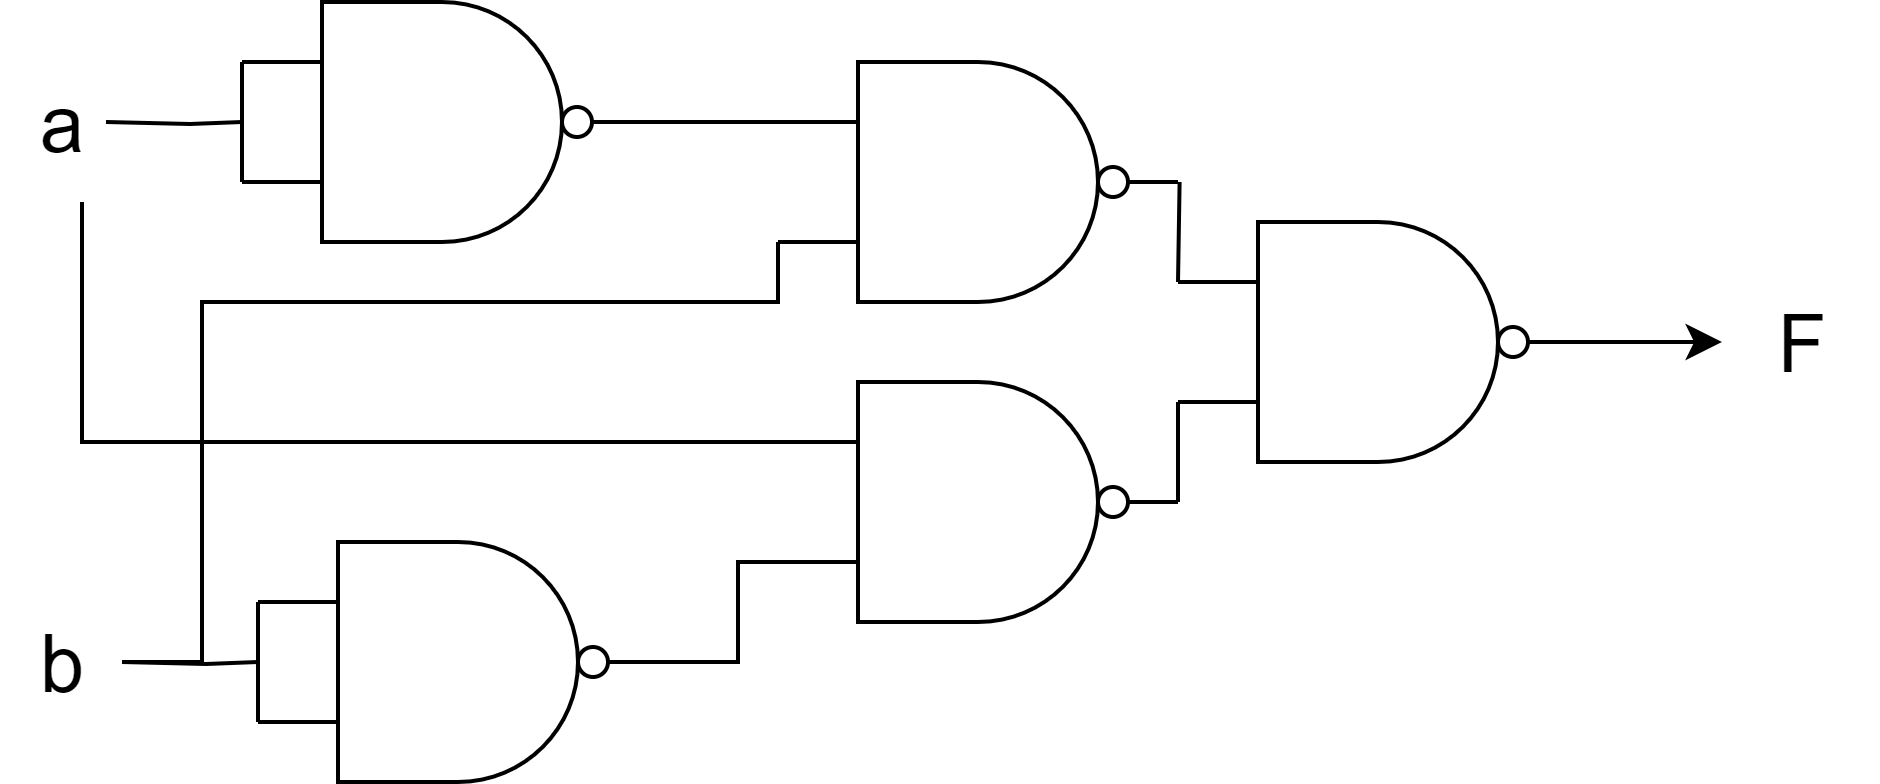

The diagram above was exported from draw.io. Its source (the exported page's mxGraphModel, read from the mxfile embedded in the PNG):
<mxGraphModel dx="538" dy="344" grid="1" gridSize="10" guides="1" tooltips="1" connect="1" arrows="1" fold="1" page="1" pageScale="1" pageWidth="850" pageHeight="1100" math="0" shadow="0">
  <root>
    <mxCell id="0" />
    <mxCell id="1" parent="0" />
    <mxCell id="DnO__xgvuIGvdjEC6f9O-1" value="" style="verticalLabelPosition=bottom;shadow=0;dashed=0;align=center;html=1;verticalAlign=top;shape=mxgraph.electrical.logic_gates.logic_gate;operation=and;negating=1;negSize=0.15;" parent="1" vertex="1">
      <mxGeometry x="304" y="130" width="100" height="60" as="geometry" />
    </mxCell>
    <mxCell id="DnO__xgvuIGvdjEC6f9O-39" value="" style="verticalLabelPosition=bottom;shadow=0;dashed=0;align=center;html=1;verticalAlign=top;shape=mxgraph.electrical.logic_gates.logic_gate;operation=and;negating=1;negSize=0.15;" parent="1" vertex="1">
      <mxGeometry x="304" y="210" width="100" height="60" as="geometry" />
    </mxCell>
    <mxCell id="DnO__xgvuIGvdjEC6f9O-42" value="b" style="text;html=1;align=center;verticalAlign=middle;resizable=0;points=[];autosize=1;strokeColor=none;fillColor=none;fontSize=20;" parent="1" vertex="1">
      <mxGeometry x="110" y="260" width="30" height="40" as="geometry" />
    </mxCell>
    <mxCell id="DnO__xgvuIGvdjEC6f9O-44" style="edgeStyle=orthogonalEdgeStyle;rounded=0;orthogonalLoop=1;jettySize=auto;html=1;exitX=0;exitY=0.25;exitDx=0;exitDy=0;exitPerimeter=0;endArrow=none;endFill=0;" parent="1" source="DnO__xgvuIGvdjEC6f9O-43" edge="1">
      <mxGeometry relative="1" as="geometry">
        <mxPoint x="404.4" y="160" as="targetPoint" />
      </mxGeometry>
    </mxCell>
    <mxCell id="mMrwX0nMs-1cF8uUwV5P-2" style="edgeStyle=orthogonalEdgeStyle;rounded=0;orthogonalLoop=1;jettySize=auto;html=1;exitX=1;exitY=0.5;exitDx=0;exitDy=0;exitPerimeter=0;" edge="1" parent="1" source="DnO__xgvuIGvdjEC6f9O-43">
      <mxGeometry relative="1" as="geometry">
        <mxPoint x="540" y="200" as="targetPoint" />
      </mxGeometry>
    </mxCell>
    <mxCell id="DnO__xgvuIGvdjEC6f9O-43" value="" style="verticalLabelPosition=bottom;shadow=0;dashed=0;align=center;html=1;verticalAlign=top;shape=mxgraph.electrical.logic_gates.logic_gate;operation=and;negating=1;negSize=0.15;" parent="1" vertex="1">
      <mxGeometry x="404" y="170" width="100" height="60" as="geometry" />
    </mxCell>
    <mxCell id="DnO__xgvuIGvdjEC6f9O-45" style="edgeStyle=orthogonalEdgeStyle;rounded=0;orthogonalLoop=1;jettySize=auto;html=1;exitX=0;exitY=0.75;exitDx=0;exitDy=0;exitPerimeter=0;entryX=1;entryY=0.5;entryDx=0;entryDy=0;entryPerimeter=0;endArrow=none;endFill=0;" parent="1" source="DnO__xgvuIGvdjEC6f9O-43" target="DnO__xgvuIGvdjEC6f9O-39" edge="1">
      <mxGeometry relative="1" as="geometry" />
    </mxCell>
    <mxCell id="mMrwX0nMs-1cF8uUwV5P-1" value="a" style="text;html=1;align=center;verticalAlign=middle;resizable=0;points=[];autosize=1;strokeColor=none;fillColor=none;fontSize=20;" vertex="1" parent="1">
      <mxGeometry x="110" y="125" width="30" height="40" as="geometry" />
    </mxCell>
    <mxCell id="mMrwX0nMs-1cF8uUwV5P-4" value="F" style="text;html=1;align=center;verticalAlign=middle;resizable=0;points=[];autosize=1;strokeColor=none;fillColor=none;fontSize=20;" vertex="1" parent="1">
      <mxGeometry x="540" y="180" width="40" height="40" as="geometry" />
    </mxCell>
    <mxCell id="mMrwX0nMs-1cF8uUwV5P-5" value="" style="verticalLabelPosition=bottom;shadow=0;dashed=0;align=center;html=1;verticalAlign=top;shape=mxgraph.electrical.logic_gates.logic_gate;operation=and;negating=1;negSize=0.15;" vertex="1" parent="1">
      <mxGeometry x="170" y="115" width="100" height="60" as="geometry" />
    </mxCell>
    <mxCell id="mMrwX0nMs-1cF8uUwV5P-6" style="edgeStyle=orthogonalEdgeStyle;rounded=0;orthogonalLoop=1;jettySize=auto;html=1;exitX=0;exitY=0.25;exitDx=0;exitDy=0;exitPerimeter=0;entryX=0;entryY=0.75;entryDx=0;entryDy=0;entryPerimeter=0;endArrow=none;endFill=0;" edge="1" parent="1" source="mMrwX0nMs-1cF8uUwV5P-5" target="mMrwX0nMs-1cF8uUwV5P-5">
      <mxGeometry relative="1" as="geometry" />
    </mxCell>
    <mxCell id="mMrwX0nMs-1cF8uUwV5P-7" style="edgeStyle=orthogonalEdgeStyle;rounded=0;orthogonalLoop=1;jettySize=auto;html=1;endArrow=none;endFill=0;" edge="1" parent="1" target="mMrwX0nMs-1cF8uUwV5P-5">
      <mxGeometry relative="1" as="geometry">
        <mxPoint x="166" y="145" as="targetPoint" />
        <mxPoint x="136" y="145" as="sourcePoint" />
      </mxGeometry>
    </mxCell>
    <mxCell id="mMrwX0nMs-1cF8uUwV5P-9" style="edgeStyle=orthogonalEdgeStyle;rounded=0;orthogonalLoop=1;jettySize=auto;html=1;exitX=1;exitY=0.5;exitDx=0;exitDy=0;exitPerimeter=0;entryX=0;entryY=0.25;entryDx=0;entryDy=0;entryPerimeter=0;endArrow=none;endFill=0;" edge="1" parent="1" source="mMrwX0nMs-1cF8uUwV5P-5" target="DnO__xgvuIGvdjEC6f9O-1">
      <mxGeometry relative="1" as="geometry" />
    </mxCell>
    <mxCell id="mMrwX0nMs-1cF8uUwV5P-13" value="" style="verticalLabelPosition=bottom;shadow=0;dashed=0;align=center;html=1;verticalAlign=top;shape=mxgraph.electrical.logic_gates.logic_gate;operation=and;negating=1;negSize=0.15;" vertex="1" parent="1">
      <mxGeometry x="174" y="250" width="100" height="60" as="geometry" />
    </mxCell>
    <mxCell id="mMrwX0nMs-1cF8uUwV5P-14" style="edgeStyle=orthogonalEdgeStyle;rounded=0;orthogonalLoop=1;jettySize=auto;html=1;exitX=0;exitY=0.25;exitDx=0;exitDy=0;exitPerimeter=0;entryX=0;entryY=0.75;entryDx=0;entryDy=0;entryPerimeter=0;endArrow=none;endFill=0;" edge="1" parent="1" source="mMrwX0nMs-1cF8uUwV5P-13" target="mMrwX0nMs-1cF8uUwV5P-13">
      <mxGeometry relative="1" as="geometry" />
    </mxCell>
    <mxCell id="mMrwX0nMs-1cF8uUwV5P-15" style="edgeStyle=orthogonalEdgeStyle;rounded=0;orthogonalLoop=1;jettySize=auto;html=1;endArrow=none;endFill=0;" edge="1" parent="1" target="mMrwX0nMs-1cF8uUwV5P-13">
      <mxGeometry relative="1" as="geometry">
        <mxPoint x="170" y="280" as="targetPoint" />
        <mxPoint x="140" y="280" as="sourcePoint" />
      </mxGeometry>
    </mxCell>
    <mxCell id="mMrwX0nMs-1cF8uUwV5P-18" style="edgeStyle=orthogonalEdgeStyle;rounded=0;orthogonalLoop=1;jettySize=auto;html=1;entryX=0;entryY=0.75;entryDx=0;entryDy=0;entryPerimeter=0;endArrow=none;endFill=0;" edge="1" parent="1" source="mMrwX0nMs-1cF8uUwV5P-13" target="DnO__xgvuIGvdjEC6f9O-39">
      <mxGeometry relative="1" as="geometry" />
    </mxCell>
    <mxCell id="mMrwX0nMs-1cF8uUwV5P-24" style="edgeStyle=orthogonalEdgeStyle;rounded=0;orthogonalLoop=1;jettySize=auto;html=1;entryX=0;entryY=0.25;entryDx=0;entryDy=0;entryPerimeter=0;endArrow=none;endFill=0;" edge="1" parent="1" source="mMrwX0nMs-1cF8uUwV5P-1" target="DnO__xgvuIGvdjEC6f9O-39">
      <mxGeometry relative="1" as="geometry">
        <Array as="points">
          <mxPoint x="130" y="225" />
        </Array>
      </mxGeometry>
    </mxCell>
    <mxCell id="mMrwX0nMs-1cF8uUwV5P-25" style="edgeStyle=orthogonalEdgeStyle;rounded=0;orthogonalLoop=1;jettySize=auto;html=1;entryX=0;entryY=0.75;entryDx=0;entryDy=0;entryPerimeter=0;endArrow=none;endFill=0;" edge="1" parent="1" source="DnO__xgvuIGvdjEC6f9O-42" target="DnO__xgvuIGvdjEC6f9O-1">
      <mxGeometry relative="1" as="geometry">
        <Array as="points">
          <mxPoint x="160" y="280" />
          <mxPoint x="160" y="190" />
          <mxPoint x="304" y="190" />
        </Array>
      </mxGeometry>
    </mxCell>
  </root>
</mxGraphModel>